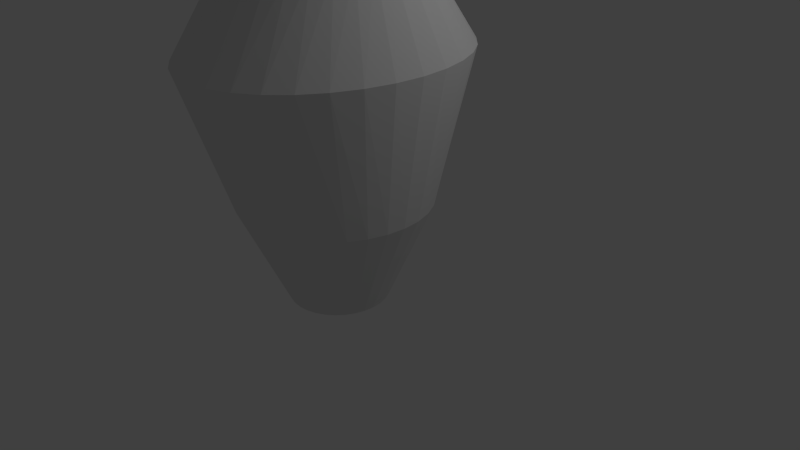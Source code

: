 # Source: crappySnake.blend  (saved by Blender 2.61.0; exported with 4.5.12 LTS)
import bpy
from mathutils import Matrix  # noqa: F401  (used for matrix-valued properties, if any)

bpy.ops.wm.read_factory_settings(use_empty=True)
scene = bpy.context.scene
scene.name = 'Scene'

# ---- collections
col_collection_1 = bpy.data.collections.new('Collection 1'); scene.collection.children.link(col_collection_1)

# ---- world
world_world = bpy.data.worlds.new('World'); scene.world = world_world
world_world.color = (0.05088, 0.05088, 0.05088)
world_world.use_sun_shadow = False
world_world.sun_shadow_jitter_overblur = 0.0
world_world.cycles.sampling_method = 'MANUAL'
world_world.cycles.sample_map_resolution = 256

# ---- cameras
cam_camera = bpy.data.cameras.new('Camera')
cam_camera.clip_end = 100.0
cam_camera.lens = 35.0
cam_camera.sensor_width = 32.0
cam_camera.sensor_height = 18.0
cam_camera.ortho_scale = 7.314
cam_camera.dof.focus_distance = 0.0
cam_camera.dof.aperture_fstop = 128.0

# ---- lights
light_lamp = bpy.data.lights.new('Lamp', 'POINT')
light_lamp.transmission_factor = 0.0
light_lamp.cutoff_distance = 30.0
light_lamp.energy = 100.0
light_lamp.shadow_buffer_clip_start = 1.001
light_lamp.shadow_soft_size = 1.0
light_lamp.shadow_maximum_resolution = 0.006
light_lamp.use_absolute_resolution = True
light_lamp.cycles.use_multiple_importance_sampling = False

# ---- meshes
me_cylinder_001 = bpy.data.meshes.new('Cylinder.001')
me_cylinder_001.from_pydata([(1.559e-08, 1.136, -0.711), (0.2217, 1.115, -0.711), (0.4349, 1.05, -0.711), (0.6314, 0.945, -0.711), (0.8036, 0.8036, -0.711), (0.945, 0.6314, -0.711), (1.05, 0.4349, -0.711), (1.115, 0.2217, -0.711), (1.136, 1.893e-08, -0.711), (1.115, -0.2217, -0.711), (1.05, -0.4349, -0.711), (0.945, -0.6314, -0.711), (0.8036, -0.8036, -0.711), (0.6314, -0.945, -0.711), (0.4349, -1.05, -0.711), (0.2217, -1.115, -0.711), (-3.547e-07, -1.136, -0.711), (-0.2217, -1.115, -0.711), (-0.4349, -1.05, -0.711), (-0.6314, -0.945, -0.711), (-0.8036, -0.8036, -0.711), (-0.945, -0.6314, -0.711), (-1.05, -0.4349, -0.711), (-1.115, -0.2217, -0.711), (-1.136, 1.031e-06, -0.711), (-1.115, 0.2217, -0.711), (-1.05, 0.4349, -0.711), (-0.945, 0.6314, -0.711), (-0.8036, 0.8036, -0.711), (-0.6314, 0.945, -0.711), (-0.4349, 1.05, -0.711), (-0.2217, 1.115, -0.711), (2.399e-06, 1.711, 1.0), (0.7921, 1.423, 1.0), (1.186, 0.9505, 1.0), (1.398, -0.3338, 1.0), (1.008, -1.21, 1.0), (1.436e-06, -1.711, 1.0), (-0.5456, -1.581, 1.0), (-1.008, -1.21, 1.0), (-1.398, 0.3338, 1.0), (-1.317, 0.6547, 1.0), (-0.1951, 0.9808, 2.0), (-0.3827, 0.9239, 2.0), (-0.5556, 0.8315, 2.0), (-0.7071, 0.7071, 2.0), (-0.8315, 0.5556, 2.0), (-0.9239, 0.3827, 2.0), (-0.9808, 0.1951, 2.0), (-1.0, -4.105e-06, 2.0), (-0.9808, -0.1951, 2.0), (-0.9239, -0.3827, 2.0), (-0.8315, -0.5556, 2.0), (-0.7071, -0.7071, 2.0), (-0.5556, -0.8315, 2.0), (-0.3827, -0.9239, 2.0), (-0.1951, -0.9808, 2.0), (9.298e-07, -1.0, 2.0), (0.1951, -0.9808, 2.0), (0.3827, -0.9239, 2.0), (0.5556, -0.8315, 2.0), (0.7071, -0.7071, 2.0), (0.8315, -0.5556, 2.0), (0.9239, -0.3827, 2.0), (0.9808, -0.1951, 2.0), (1.0, -2.245e-06, 2.0), (0.9808, 0.1951, 2.0), (0.9239, 0.3827, 2.0), (0.8315, 0.5556, 2.0), (0.7071, 0.7071, 2.0), (0.5556, 0.8315, 2.0), (0.3827, 0.9239, 2.0), (0.1951, 0.9808, 2.0), (1.605e-06, 1.0, 2.0), (1.605e-06, 1.0, 3.0), (0.1951, 0.9808, 3.0), (0.3827, 0.9239, 3.0), (0.5556, 0.8315, 3.0), (0.7071, 0.7071, 3.0), (0.8315, 0.5556, 3.0), (0.9239, 0.3827, 3.0), (0.9808, 0.1951, 3.0), (1.0, -2.245e-06, 3.0), (0.9808, -0.1951, 3.0), (0.9239, -0.3827, 3.0), (0.8315, -0.5556, 3.0), (0.7071, -0.7071, 3.0), (0.5556, -0.8315, 3.0), (0.3827, -0.9239, 3.0), (0.1951, -0.9808, 3.0), (9.298e-07, -1.0, 3.0), (-0.1951, -0.9808, 3.0), (-0.3827, -0.9239, 3.0), (-0.5556, -0.8315, 3.0), (-0.7071, -0.7071, 3.0), (-0.8315, -0.5556, 3.0), (-0.9239, -0.3827, 3.0), (-0.9808, -0.1951, 3.0), (-1.0, -4.105e-06, 3.0), (-0.9808, 0.1951, 3.0), (-0.9239, 0.3827, 3.0), (-0.8315, 0.5556, 3.0), (-0.7071, 0.7071, 3.0), (-0.5556, 0.8315, 3.0), (-0.3827, 0.9239, 3.0), (-0.1951, 0.9808, 3.0), (-0.1951, 0.9808, 4.0), (-0.3827, 0.9239, 4.0), (-0.5556, 0.8315, 4.0), (-0.7071, 0.7071, 4.0), (-0.8315, 0.5556, 4.0), (-0.9239, 0.3827, 4.0), (-0.9808, 0.1951, 4.0), (-1.0, -4.105e-06, 4.0), (-0.9808, -0.1951, 4.0), (-0.9239, -0.3827, 4.0), (-0.8315, -0.5556, 4.0), (-0.7071, -0.7071, 4.0), (-0.5556, -0.8315, 4.0), (-0.3827, -0.9239, 4.0), (-0.1951, -0.9808, 4.0), (9.298e-07, -1.0, 4.0), (0.1951, -0.9808, 4.0), (0.3827, -0.9239, 4.0), (0.5556, -0.8315, 4.0), (0.7071, -0.7071, 4.0), (0.8315, -0.5556, 4.0), (0.9239, -0.3827, 4.0), (0.9808, -0.1951, 4.0), (1.0, -2.245e-06, 4.0), (0.9808, 0.1951, 4.0), (0.9239, 0.3827, 4.0), (0.8315, 0.5556, 4.0), (0.7071, 0.7071, 4.0), (0.5556, 0.8315, 4.0), (0.3827, 0.9239, 4.0), (0.1951, 0.9808, 4.0), (1.605e-06, 1.0, 4.0), (1.605e-06, 1.0, 5.0), (0.1951, 0.9808, 5.0), (0.3827, 0.9239, 5.0), (0.5556, 0.8315, 5.0), (0.7071, 0.7071, 5.0), (0.8315, 0.5556, 5.0), (0.9239, 0.3827, 5.0), (0.9808, 0.1951, 5.0), (1.0, -2.245e-06, 5.0), (0.9808, -0.1951, 5.0), (0.9239, -0.3827, 5.0), (0.8315, -0.5556, 5.0), (0.7071, -0.7071, 5.0), (0.5556, -0.8315, 5.0), (0.3827, -0.9239, 5.0), (0.1951, -0.9808, 5.0), (9.298e-07, -1.0, 5.0), (-0.1951, -0.9808, 5.0), (-0.3827, -0.9239, 5.0), (-0.5556, -0.8315, 5.0), (-0.7071, -0.7071, 5.0), (-0.8315, -0.5556, 5.0), (-0.9239, -0.3827, 5.0), (-0.9808, -0.1951, 5.0), (-1.0, -4.105e-06, 5.0), (-0.9808, 0.1951, 5.0), (-0.9239, 0.3827, 5.0), (-0.8315, 0.5556, 5.0), (-0.7071, 0.7071, 5.0), (-0.5556, 0.8315, 5.0), (-0.3827, 0.9239, 5.0), (-0.1951, 0.9808, 5.0), (-0.1951, 0.9808, 6.0), (-0.3827, 0.9239, 6.0), (-0.5556, 0.8315, 6.0), (-0.7071, 0.7071, 6.0), (-0.8315, 0.5556, 6.0), (-0.9239, 0.3827, 6.0), (-0.9808, 0.1951, 6.0), (-1.0, -4.105e-06, 6.0), (-0.9808, -0.1951, 6.0), (-0.9239, -0.3827, 6.0), (-0.8315, -0.5556, 6.0), (-0.7071, -0.7071, 6.0), (-0.5556, -0.8315, 6.0), (-0.3827, -0.9239, 6.0), (-0.1951, -0.9808, 6.0), (9.298e-07, -1.0, 6.0), (0.1951, -0.9808, 6.0), (0.3827, -0.9239, 6.0), (0.5556, -0.8315, 6.0), (0.7071, -0.7071, 6.0), (0.8315, -0.5556, 6.0), (0.9239, -0.3827, 6.0), (0.9808, -0.1951, 6.0), (1.0, -2.245e-06, 6.0), (0.9808, 0.1951, 6.0), (0.9239, 0.3827, 6.0), (0.8315, 0.5556, 6.0), (0.7071, 0.7071, 6.0), (0.5556, 0.8315, 6.0), (0.3827, 0.9239, 6.0), (0.1951, 0.9808, 6.0), (1.605e-06, 1.0, 6.0), (1.605e-06, 1.0, 7.0), (0.1951, 0.9808, 7.0), (0.3827, 0.9239, 7.0), (0.5556, 0.8315, 7.0), (0.7071, 0.7071, 7.0), (0.8315, 0.5556, 7.0), (0.9239, 0.3827, 7.0), (0.9808, 0.1951, 7.0), (1.0, -2.245e-06, 7.0), (0.9808, -0.1951, 7.0), (0.9239, -0.3827, 7.0), (0.8315, -0.5556, 7.0), (0.7071, -0.7071, 7.0), (0.5556, -0.8315, 7.0), (0.3827, -0.9239, 7.0), (0.1951, -0.9808, 7.0), (9.298e-07, -1.0, 7.0), (-0.1951, -0.9808, 7.0), (-0.3827, -0.9239, 7.0), (-0.5556, -0.8315, 7.0), (-0.7071, -0.7071, 7.0), (-0.8315, -0.5556, 7.0), (-0.9239, -0.3827, 7.0), (-0.9808, -0.1951, 7.0), (-1.0, -4.105e-06, 7.0), (-0.9808, 0.1951, 7.0), (-0.9239, 0.3827, 7.0), (-0.8315, 0.5556, 7.0), (-0.7071, 0.7071, 7.0), (-0.5556, 0.8315, 7.0), (-0.3827, 0.9239, 7.0), (-0.1951, 0.9808, 7.0), (-0.1951, 0.9808, 8.0), (-0.3827, 0.9239, 8.0), (-0.5556, 0.8315, 8.0), (-0.7071, 0.7071, 8.0), (-0.8315, 0.5556, 8.0), (-0.9239, 0.3827, 8.0), (-0.9808, 0.1951, 8.0), (-1.0, -4.105e-06, 8.0), (-0.9808, -0.1951, 8.0), (-0.9239, -0.3827, 8.0), (-0.8315, -0.5556, 8.0), (-0.7071, -0.7071, 8.0), (-0.5556, -0.8315, 8.0), (-0.3827, -0.9239, 8.0), (-0.1951, -0.9808, 8.0), (9.298e-07, -1.0, 8.0), (0.1951, -0.9808, 8.0), (0.3827, -0.9239, 8.0), (0.5556, -0.8315, 8.0), (0.7071, -0.7071, 8.0), (0.8315, -0.5556, 8.0), (0.9239, -0.3827, 8.0), (0.9808, -0.1951, 8.0), (1.0, -2.245e-06, 8.0), (0.9808, 0.1951, 8.0), (0.9239, 0.3827, 8.0), (0.8315, 0.5556, 8.0), (0.7071, 0.7071, 8.0), (0.5556, 0.8315, 8.0), (0.3827, 0.9239, 8.0), (0.1951, 0.9808, 8.0), (1.605e-06, 1.0, 8.0), (1.605e-06, 1.0, 9.0), (0.1951, 0.9808, 9.0), (0.3827, 0.9239, 9.0), (0.5556, 0.8315, 9.0), (0.7071, 0.7071, 9.0), (0.8315, 0.5556, 9.0), (0.9239, 0.3827, 9.0), (0.9808, 0.1951, 9.0), (1.0, -2.245e-06, 9.0), (0.9808, -0.1951, 9.0), (0.9239, -0.3827, 9.0), (0.8315, -0.5556, 9.0), (0.7071, -0.7071, 9.0), (0.5556, -0.8315, 9.0), (0.3827, -0.9239, 9.0), (0.1951, -0.9808, 9.0), (9.298e-07, -1.0, 9.0), (-0.1951, -0.9808, 9.0), (-0.3827, -0.9239, 9.0), (-0.5556, -0.8315, 9.0), (-0.7071, -0.7071, 9.0), (-0.8315, -0.5556, 9.0), (-0.9239, -0.3827, 9.0), (-0.9808, -0.1951, 9.0), (-1.0, -4.105e-06, 9.0), (-0.9808, 0.1951, 9.0), (-0.9239, 0.3827, 9.0), (-0.8315, 0.5556, 9.0), (-0.7071, 0.7071, 9.0), (-0.5556, 0.8315, 9.0), (-0.3827, 0.9239, 9.0), (-0.1951, 0.9808, 9.0), (-0.1951, 0.9808, 10.0), (-0.3827, 0.9239, 10.0), (-0.5556, 0.8315, 10.0), (-0.7071, 0.7071, 10.0), (-0.8315, 0.5556, 10.0), (-0.9239, 0.3827, 10.0), (-0.9808, 0.1951, 10.0), (-1.0, -4.105e-06, 10.0), (-0.9808, -0.1951, 10.0), (-0.9239, -0.3827, 10.0), (-0.8315, -0.5556, 10.0), (-0.7071, -0.7071, 10.0), (-0.5556, -0.8315, 10.0), (-0.3827, -0.9239, 10.0), (-0.1951, -0.9808, 10.0), (9.298e-07, -1.0, 10.0), (0.1951, -0.9808, 10.0), (0.3827, -0.9239, 10.0), (0.5556, -0.8315, 10.0), (0.7071, -0.7071, 10.0), (0.8315, -0.5556, 10.0), (0.9239, -0.3827, 10.0), (0.9808, -0.1951, 10.0), (1.0, -2.245e-06, 10.0), (0.9808, 0.1951, 10.0), (0.9239, 0.3827, 10.0), (0.8315, 0.5556, 10.0), (0.7071, 0.7071, 10.0), (0.5556, 0.8315, 10.0), (0.3827, 0.9239, 10.0), (0.1951, 0.9808, 10.0), (1.605e-06, 1.0, 10.0), (1.605e-06, 1.0, 11.0), (0.1951, 0.9808, 11.0), (0.3827, 0.9239, 11.0), (0.7071, 0.7071, 11.0), (0.8315, 0.5556, 11.0), (0.9239, 0.3827, 11.0), (0.9808, 0.1951, 11.0), (0.9808, -0.1951, 11.0), (0.8315, -0.5556, 11.0), (0.7071, -0.7071, 11.0), (0.5556, -0.8315, 11.0), (-0.1951, -0.9808, 11.0), (-0.7071, -0.7071, 11.0), (-0.8315, -0.5556, 11.0), (-0.9239, -0.3827, 11.0), (-1.0, -4.105e-06, 11.0), (-0.9239, 0.3827, 11.0), (-0.8315, 0.5556, 11.0), (-0.5556, 0.8315, 11.0), (-0.3827, 0.9239, 11.0), (-0.1951, 0.9808, 11.0), (-0.7071, 0.7071, 11.0), (-0.9808, 0.1951, 11.0), (-0.9808, -0.1951, 11.0), (-0.5556, -0.8315, 11.0), (-0.3827, -0.9239, 11.0), (9.298e-07, -1.0, 11.0), (0.1951, -0.9808, 11.0), (0.3827, -0.9239, 11.0), (0.9239, -0.3827, 11.0), (1.0, -2.245e-06, 11.0), (0.5556, 0.8315, 11.0), (7.939e-07, 0.5605, 13.46), (0.5179, 0.2145, 13.46), (0.5498, 0.1094, 13.46), (0.5605, -2.029e-06, 13.46), (0.4661, -0.3114, 13.46), (0.2145, -0.5179, 13.46), (4.153e-07, -0.5605, 13.46), (-0.1094, -0.5498, 13.46), (-0.5179, 0.2145, 13.46), (-0.4661, 0.3114, 13.46), (-0.1094, 0.5498, 13.46), (-0.5456, 1.581, 1.0), (-1.008, 1.21, 1.0), (-1.398, -0.3338, 1.0), (-1.185, -0.9506, 1.0), (-0.7921, -1.423, 1.0), (0.2782, -1.678, 1.0), (0.5456, -1.581, 1.0), (1.185, -0.9505, 1.0), (1.317, 0.6547, 1.0), (0.5456, 1.581, 1.0), (0.2782, 1.678, 1.0), (-0.2782, 1.678, 1.0), (-0.7921, 1.423, 1.0), (-1.186, 0.9505, 1.0), (-1.426, -5.725e-06, 1.0), (-1.317, -0.6548, 1.0), (-0.2782, -1.678, 1.0), (0.7921, -1.423, 1.0), (1.317, -0.6548, 1.0), (1.426, -2.544e-06, 1.0), (1.398, 0.3338, 1.0), (1.008, 1.21, 1.0), (0.4199, 0.4199, -1.92), (0.4938, 0.3299, -1.92), (0.5486, 0.2273, -1.92), (0.5486, -0.2273, -1.92), (0.1159, -0.5824, -1.92), (-0.2273, -0.5486, -1.92), (-0.4199, -0.4199, -1.92), (-0.5486, -0.2273, -1.92), (-0.5938, 6.844e-07, -1.92), (-0.5824, 0.1159, -1.92), (-0.4938, 0.3299, -1.92), (-0.4199, 0.4199, -1.92), (-0.2273, 0.5486, -1.92), (-0.1159, 0.5824, -1.92), (7.642e-08, 1.109e-07, -1.92), (-0.3299, 0.4938, -1.92), (-0.5486, 0.2273, -1.92), (-0.5824, -0.1159, -1.92), (-0.4938, -0.3299, -1.92), (-0.3299, -0.4938, -1.92), (-0.1159, -0.5824, -1.92), (-1.171e-07, -0.5938, -1.92), (0.2273, -0.5486, -1.92), (0.3299, -0.4938, -1.92), (0.4199, -0.4199, -1.92), (0.4938, -0.3299, -1.92), (0.5824, -0.1159, -1.92), (0.5938, 1.558e-07, -1.92), (0.5824, 0.1159, -1.92), (0.3299, 0.4938, -1.92), (0.2273, 0.5486, -1.92), (0.1159, 0.5824, -1.92), (7.642e-08, 0.5938, -1.92), (-1.554e-07, 0.0389, 14.55), (0.007589, 0.03815, 14.55), (0.01489, 0.03594, 14.55), (0.02161, 0.03234, 14.55), (0.02751, 0.0275, 14.55), (0.03234, 0.02161, 14.55), (0.03594, 0.01488, 14.55), (0.03815, 0.007587, 14.55), (0.0389, -1.762e-06, 14.55), (0.03815, -0.007591, 14.55), (0.03594, -0.01489, 14.55), (0.03234, -0.02161, 14.55), (0.02751, -0.02751, 14.55), (0.02161, -0.03235, 14.55), (0.01489, -0.03594, 14.55), (0.007589, -0.03815, 14.55), (-1.817e-07, -0.0389, 14.55), (-0.007589, -0.03815, 14.55), (-0.01489, -0.03594, 14.55), (-0.02161, -0.03235, 14.55), (-0.02751, -0.02751, 14.55), (-0.03234, -0.02161, 14.55), (-0.03594, -0.01489, 14.55), (-0.03815, -0.007591, 14.55), (-0.0389, -1.834e-06, 14.55), (-0.03815, 0.007587, 14.55), (-0.03594, 0.01488, 14.55), (-0.03234, 0.02161, 14.55), (-0.02751, 0.0275, 14.55), (-0.02161, 0.03234, 14.55), (-0.01489, 0.03594, 14.55), (-0.007589, 0.03815, 14.55), (-2.179e-07, -1.674e-06, 14.55), (-0.2145, 0.5179, 13.46), (-0.3114, 0.4661, 13.46), (-0.3964, 0.3964, 13.46), (-0.5498, 0.1094, 13.46), (-0.5605, -3.071e-06, 13.46), (-0.5498, -0.1094, 13.46), (-0.5179, -0.2145, 13.46), (-0.4661, -0.3114, 13.46), (-0.3964, -0.3964, 13.46), (-0.3114, -0.4661, 13.46), (-0.2145, -0.5179, 13.46), (0.1094, -0.5498, 13.46), (0.3114, -0.4661, 13.46), (0.3964, -0.3964, 13.46), (0.5179, -0.2145, 13.46), (0.5498, -0.1094, 13.46), (0.4661, 0.3114, 13.46), (0.3964, 0.3964, 13.46), (0.3114, 0.4661, 13.46), (0.2145, 0.5179, 13.46), (0.1094, 0.5498, 13.46)], [], [(0, 32, 383, 1), (1, 383, 382, 2), (2, 382, 33, 3), (3, 33, 394, 4), (4, 394, 34, 5), (5, 34, 381, 6), (6, 381, 393, 7), (7, 393, 392, 8), (8, 392, 35, 9), (9, 35, 391, 10), (10, 391, 380, 11), (11, 380, 36, 12), (12, 36, 390, 13), (13, 390, 379, 14), (14, 379, 378, 15), (15, 378, 37, 16), (16, 37, 389, 17), (17, 389, 38, 18), (18, 38, 377, 19), (19, 377, 39, 20), (20, 39, 376, 21), (21, 376, 388, 22), (22, 388, 375, 23), (23, 375, 387, 24), (24, 387, 40, 25), (25, 40, 41, 26), (26, 41, 386, 27), (27, 386, 374, 28), (28, 374, 385, 29), (29, 385, 373, 30), (30, 373, 384, 31), (32, 0, 31, 384), (32, 384, 42, 73), (384, 373, 43, 42), (373, 385, 44, 43), (385, 374, 45, 44), (374, 386, 46, 45), (386, 41, 47, 46), (41, 40, 48, 47), (40, 387, 49, 48), (387, 375, 50, 49), (375, 388, 51, 50), (388, 376, 52, 51), (376, 39, 53, 52), (39, 377, 54, 53), (377, 38, 55, 54), (38, 389, 56, 55), (389, 37, 57, 56), (37, 378, 58, 57), (378, 379, 59, 58), (379, 390, 60, 59), (390, 36, 61, 60), (36, 380, 62, 61), (380, 391, 63, 62), (391, 35, 64, 63), (35, 392, 65, 64), (392, 393, 66, 65), (393, 381, 67, 66), (381, 34, 68, 67), (34, 394, 69, 68), (394, 33, 70, 69), (33, 382, 71, 70), (382, 383, 72, 71), (383, 32, 73, 72), (72, 73, 74, 75), (71, 72, 75, 76), (70, 71, 76, 77), (69, 70, 77, 78), (68, 69, 78, 79), (67, 68, 79, 80), (66, 67, 80, 81), (65, 66, 81, 82), (64, 65, 82, 83), (63, 64, 83, 84), (62, 63, 84, 85), (61, 62, 85, 86), (60, 61, 86, 87), (59, 60, 87, 88), (58, 59, 88, 89), (57, 58, 89, 90), (56, 57, 90, 91), (55, 56, 91, 92), (54, 55, 92, 93), (53, 54, 93, 94), (52, 53, 94, 95), (51, 52, 95, 96), (50, 51, 96, 97), (49, 50, 97, 98), (48, 49, 98, 99), (47, 48, 99, 100), (46, 47, 100, 101), (45, 46, 101, 102), (44, 45, 102, 103), (43, 44, 103, 104), (42, 43, 104, 105), (73, 42, 105, 74), (74, 105, 106, 137), (105, 104, 107, 106), (104, 103, 108, 107), (103, 102, 109, 108), (102, 101, 110, 109), (101, 100, 111, 110), (100, 99, 112, 111), (99, 98, 113, 112), (98, 97, 114, 113), (97, 96, 115, 114), (96, 95, 116, 115), (95, 94, 117, 116), (94, 93, 118, 117), (93, 92, 119, 118), (92, 91, 120, 119), (91, 90, 121, 120), (90, 89, 122, 121), (89, 88, 123, 122), (88, 87, 124, 123), (87, 86, 125, 124), (86, 85, 126, 125), (85, 84, 127, 126), (84, 83, 128, 127), (83, 82, 129, 128), (82, 81, 130, 129), (81, 80, 131, 130), (80, 79, 132, 131), (79, 78, 133, 132), (78, 77, 134, 133), (77, 76, 135, 134), (76, 75, 136, 135), (75, 74, 137, 136), (136, 137, 138, 139), (135, 136, 139, 140), (134, 135, 140, 141), (133, 134, 141, 142), (132, 133, 142, 143), (131, 132, 143, 144), (130, 131, 144, 145), (129, 130, 145, 146), (128, 129, 146, 147), (127, 128, 147, 148), (126, 127, 148, 149), (125, 126, 149, 150), (124, 125, 150, 151), (123, 124, 151, 152), (122, 123, 152, 153), (121, 122, 153, 154), (120, 121, 154, 155), (119, 120, 155, 156), (118, 119, 156, 157), (117, 118, 157, 158), (116, 117, 158, 159), (115, 116, 159, 160), (114, 115, 160, 161), (113, 114, 161, 162), (112, 113, 162, 163), (111, 112, 163, 164), (110, 111, 164, 165), (109, 110, 165, 166), (108, 109, 166, 167), (107, 108, 167, 168), (106, 107, 168, 169), (137, 106, 169, 138), (138, 169, 170, 201), (169, 168, 171, 170), (168, 167, 172, 171), (167, 166, 173, 172), (166, 165, 174, 173), (165, 164, 175, 174), (164, 163, 176, 175), (163, 162, 177, 176), (162, 161, 178, 177), (161, 160, 179, 178), (160, 159, 180, 179), (159, 158, 181, 180), (158, 157, 182, 181), (157, 156, 183, 182), (156, 155, 184, 183), (155, 154, 185, 184), (154, 153, 186, 185), (153, 152, 187, 186), (152, 151, 188, 187), (151, 150, 189, 188), (150, 149, 190, 189), (149, 148, 191, 190), (148, 147, 192, 191), (147, 146, 193, 192), (146, 145, 194, 193), (145, 144, 195, 194), (144, 143, 196, 195), (143, 142, 197, 196), (142, 141, 198, 197), (141, 140, 199, 198), (140, 139, 200, 199), (139, 138, 201, 200), (200, 201, 202, 203), (199, 200, 203, 204), (198, 199, 204, 205), (197, 198, 205, 206), (196, 197, 206, 207), (195, 196, 207, 208), (194, 195, 208, 209), (193, 194, 209, 210), (192, 193, 210, 211), (191, 192, 211, 212), (190, 191, 212, 213), (189, 190, 213, 214), (188, 189, 214, 215), (187, 188, 215, 216), (186, 187, 216, 217), (185, 186, 217, 218), (184, 185, 218, 219), (183, 184, 219, 220), (182, 183, 220, 221), (181, 182, 221, 222), (180, 181, 222, 223), (179, 180, 223, 224), (178, 179, 224, 225), (177, 178, 225, 226), (176, 177, 226, 227), (175, 176, 227, 228), (174, 175, 228, 229), (173, 174, 229, 230), (172, 173, 230, 231), (171, 172, 231, 232), (170, 171, 232, 233), (201, 170, 233, 202), (202, 233, 234, 265), (233, 232, 235, 234), (232, 231, 236, 235), (231, 230, 237, 236), (230, 229, 238, 237), (229, 228, 239, 238), (228, 227, 240, 239), (227, 226, 241, 240), (226, 225, 242, 241), (225, 224, 243, 242), (224, 223, 244, 243), (223, 222, 245, 244), (222, 221, 246, 245), (221, 220, 247, 246), (220, 219, 248, 247), (219, 218, 249, 248), (218, 217, 250, 249), (217, 216, 251, 250), (216, 215, 252, 251), (215, 214, 253, 252), (214, 213, 254, 253), (213, 212, 255, 254), (212, 211, 256, 255), (211, 210, 257, 256), (210, 209, 258, 257), (209, 208, 259, 258), (208, 207, 260, 259), (207, 206, 261, 260), (206, 205, 262, 261), (205, 204, 263, 262), (204, 203, 264, 263), (203, 202, 265, 264), (264, 265, 266, 267), (263, 264, 267, 268), (262, 263, 268, 269), (261, 262, 269, 270), (260, 261, 270, 271), (259, 260, 271, 272), (258, 259, 272, 273), (257, 258, 273, 274), (256, 257, 274, 275), (255, 256, 275, 276), (254, 255, 276, 277), (253, 254, 277, 278), (252, 253, 278, 279), (251, 252, 279, 280), (250, 251, 280, 281), (249, 250, 281, 282), (248, 249, 282, 283), (247, 248, 283, 284), (246, 247, 284, 285), (245, 246, 285, 286), (244, 245, 286, 287), (243, 244, 287, 288), (242, 243, 288, 289), (241, 242, 289, 290), (240, 241, 290, 291), (239, 240, 291, 292), (238, 239, 292, 293), (237, 238, 293, 294), (236, 237, 294, 295), (235, 236, 295, 296), (234, 235, 296, 297), (265, 234, 297, 266), (266, 297, 298, 329), (297, 296, 299, 298), (296, 295, 300, 299), (295, 294, 301, 300), (294, 293, 302, 301), (293, 292, 303, 302), (292, 291, 304, 303), (291, 290, 305, 304), (290, 289, 306, 305), (289, 288, 307, 306), (288, 287, 308, 307), (287, 286, 309, 308), (286, 285, 310, 309), (285, 284, 311, 310), (284, 283, 312, 311), (283, 282, 313, 312), (282, 281, 314, 313), (281, 280, 315, 314), (280, 279, 316, 315), (279, 278, 317, 316), (278, 277, 318, 317), (277, 276, 319, 318), (276, 275, 320, 319), (275, 274, 321, 320), (274, 273, 322, 321), (273, 272, 323, 322), (272, 271, 324, 323), (271, 270, 325, 324), (270, 269, 326, 325), (269, 268, 327, 326), (268, 267, 328, 327), (267, 266, 329, 328), (328, 329, 330, 331), (327, 328, 331, 332), (326, 327, 332, 361), (325, 326, 361, 333), (324, 325, 333, 334), (323, 324, 334, 335), (322, 323, 335, 336), (321, 322, 336, 360), (320, 321, 360, 337), (319, 320, 337, 359), (318, 319, 359, 338), (317, 318, 338, 339), (316, 317, 339, 340), (315, 316, 340, 358), (314, 315, 358, 357), (313, 314, 357, 356), (312, 313, 356, 341), (311, 312, 341, 355), (310, 311, 355, 354), (309, 310, 354, 342), (308, 309, 342, 343), (307, 308, 343, 344), (306, 307, 344, 353), (305, 306, 353, 345), (304, 305, 345, 352), (303, 304, 352, 346), (302, 303, 346, 347), (301, 302, 347, 351), (300, 301, 351, 348), (299, 300, 348, 349), (298, 299, 349, 350), (329, 298, 350, 330), (331, 330, 362, 481), (332, 331, 481, 480), (361, 332, 480, 479), (333, 361, 479, 478), (334, 333, 478, 477), (335, 334, 477, 363), (336, 335, 363, 364), (360, 336, 364, 365), (337, 360, 365, 476), (359, 337, 476, 475), (338, 359, 475, 366), (339, 338, 366, 474), (340, 339, 474, 473), (358, 340, 473, 367), (357, 358, 367, 472), (356, 357, 472, 368), (341, 356, 368, 369), (355, 341, 369, 471), (354, 355, 471, 470), (342, 354, 470, 469), (343, 342, 469, 468), (344, 343, 468, 467), (353, 344, 467, 466), (345, 353, 466, 465), (352, 345, 465, 464), (346, 352, 464, 370), (347, 346, 370, 371), (351, 347, 371, 463), (348, 351, 463, 462), (349, 348, 462, 461), (350, 349, 461, 372), (330, 350, 372, 362), (31, 0, 427, 408), (30, 31, 408, 407), (29, 30, 407, 410), (28, 29, 410, 406), (27, 28, 406, 405), (26, 27, 405, 411), (25, 26, 411, 404), (24, 25, 404, 403), (23, 24, 403, 412), (22, 23, 412, 402), (21, 22, 402, 413), (20, 21, 413, 401), (19, 20, 401, 414), (18, 19, 414, 400), (17, 18, 400, 415), (16, 17, 415, 416), (15, 16, 416, 399), (14, 15, 399, 417), (13, 14, 417, 418), (12, 13, 418, 419), (11, 12, 419, 420), (10, 11, 420, 398), (9, 10, 398, 421), (8, 9, 421, 422), (7, 8, 422, 423), (6, 7, 423, 397), (5, 6, 397, 396), (4, 5, 396, 395), (3, 4, 395, 424), (2, 3, 424, 425), (1, 2, 425, 426), (0, 1, 426, 427), (409, 427, 426), (409, 426, 425), (409, 425, 424), (409, 424, 395), (409, 395, 396), (409, 396, 397), (409, 397, 423), (409, 423, 422), (409, 422, 421), (409, 421, 398), (409, 398, 420), (409, 420, 419), (409, 419, 418), (409, 418, 417), (409, 417, 399), (409, 399, 416), (409, 416, 415), (409, 415, 400), (409, 400, 414), (409, 414, 401), (409, 401, 413), (409, 413, 402), (409, 402, 412), (409, 412, 403), (409, 403, 404), (409, 404, 411), (409, 411, 405), (409, 405, 406), (409, 406, 410), (409, 410, 407), (409, 407, 408), (408, 427, 409), (362, 372, 459, 428), (372, 461, 458, 459), (461, 462, 457, 458), (462, 463, 456, 457), (463, 371, 455, 456), (371, 370, 454, 455), (370, 464, 453, 454), (464, 465, 452, 453), (465, 466, 451, 452), (466, 467, 450, 451), (467, 468, 449, 450), (468, 469, 448, 449), (469, 470, 447, 448), (470, 471, 446, 447), (471, 369, 445, 446), (369, 368, 444, 445), (368, 472, 443, 444), (472, 367, 442, 443), (367, 473, 441, 442), (473, 474, 440, 441), (474, 366, 439, 440), (366, 475, 438, 439), (475, 476, 437, 438), (476, 365, 436, 437), (365, 364, 435, 436), (364, 363, 434, 435), (363, 477, 433, 434), (477, 478, 432, 433), (478, 479, 431, 432), (479, 480, 430, 431), (480, 481, 429, 430), (481, 362, 428, 429), (460, 429, 428), (460, 430, 429), (460, 431, 430), (460, 432, 431), (460, 433, 432), (460, 434, 433), (460, 435, 434), (460, 436, 435), (460, 437, 436), (460, 438, 437), (460, 439, 438), (460, 440, 439), (460, 441, 440), (460, 442, 441), (460, 443, 442), (460, 444, 443), (460, 445, 444), (460, 446, 445), (460, 447, 446), (460, 448, 447), (460, 449, 448), (460, 450, 449), (460, 451, 450), (460, 452, 451), (460, 453, 452), (460, 454, 453), (460, 455, 454), (460, 456, 455), (460, 457, 456), (460, 458, 457), (460, 459, 458), (460, 428, 459)])
me_cylinder_001.use_remesh_preserve_volume = False
me_cylinder_001.use_remesh_preserve_attributes = False
me_cylinder_001.use_mirror_vertex_groups = False
me_cylinder_001.update()
arm_armature_001 = bpy.data.armatures.new('Armature.001')  # bones are not reproduced

# ---- objects
ob_armature_001 = bpy.data.objects.new('Armature.001', arm_armature_001)
ob_cylinder = bpy.data.objects.new('Cylinder', me_cylinder_001)
ob_lamp = bpy.data.objects.new('Lamp', light_lamp)
ob_camera = bpy.data.objects.new('Camera', cam_camera)

# ---- transforms, parenting, visibility, modifiers, constraints
ob_armature_001.location = (0.3354, -0.02166, 3.927)
ob_armature_001.scale = (1.01, 1.0, 1.0)
ob_armature_001.show_in_front = True
ob_armature_001.lineart.crease_threshold = 0.0
ob_cylinder.location = (0.3716, -0.06633, 1.923)
ob_cylinder.lineart.crease_threshold = 0.0
ob_lamp.location = (4.076, 1.81, 5.904)
ob_lamp.rotation_euler = (0.6503, 0.05522, 1.866)
ob_lamp.lock_rotations_4d = False
ob_lamp.empty_display_type = 'ARROWS'
ob_lamp.color = (0.0, 0.0, 0.0, 0.0)
ob_lamp.lineart.crease_threshold = 0.0
ob_camera.location = (7.481, -5.703, 5.344)
ob_camera.rotation_euler = (1.109, 0.01082, 0.8149)
ob_camera.lock_rotations_4d = False
ob_camera.empty_display_type = 'ARROWS'
ob_camera.color = (0.0, 0.0, 0.0, 0.0)
ob_camera.display_type = 'WIRE'
ob_camera.lineart.crease_threshold = 0.0

# ---- collection membership
col_collection_1.objects.link(ob_armature_001)
col_collection_1.objects.link(ob_cylinder)
col_collection_1.objects.link(ob_lamp)
col_collection_1.objects.link(ob_camera)

# ---- scene / render settings (as saved in the file)
scene.camera = ob_camera
scene.frame_start = 1; scene.frame_end = 250; scene.frame_set(0)
scene.render.engine = 'BLENDER_EEVEE_NEXT'
scene.render.image_settings.color_mode = 'RGB'
scene.render.image_settings.compression = 90
scene.render.resolution_percentage = 50
scene.render.dither_intensity = 0.0
scene.render.bake_margin = 2
scene.render.bake_bias = 0.0
scene.cycles.use_denoising = False
scene.cycles.samples = 10
scene.cycles.sampling_pattern = 'TABULATED_SOBOL'
scene.cycles.light_sampling_threshold = 0.0
scene.cycles.use_adaptive_sampling = False
scene.cycles.use_light_tree = False
scene.cycles.blur_glossy = 0.0
scene.cycles.volume_bounces = 1
scene.cycles.pixel_filter_type = 'GAUSSIAN'
scene.cycles.sample_clamp_indirect = 0.0
scene.view_settings.view_transform = 'Standard'
bpy.context.view_layer.update()
